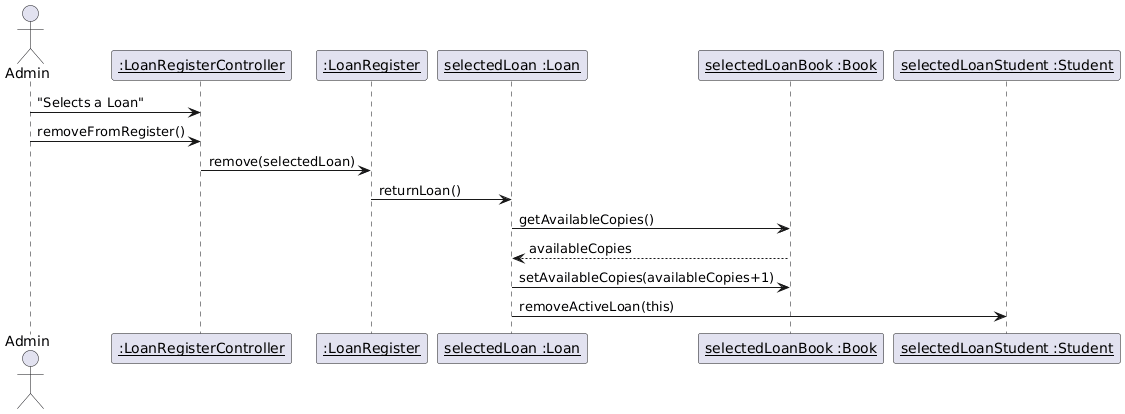

The diagram above was rendered by PlantUML. Its source (embedded in the PNG):
@startuml
'DIAGRAMMA DI SEQUENZA DELLA RIMOZIONE DI UN PRESTITO 

actor Admin

participant "<u>:LoanRegisterController" as LoanRegisterController
participant "<u>:LoanRegister" as LoanRegister 
participant "<u>selectedLoan :Loan" as Loan
participant "<u>selectedLoanBook :Book" as Book
participant "<u>selectedLoanStudent :Student" as Student

Admin -> LoanRegisterController : "Selects a Loan"
Admin -> LoanRegisterController : removeFromRegister()
LoanRegisterController -> LoanRegister : remove(selectedLoan)
LoanRegister -> Loan : returnLoan()
Loan -> Book : getAvailableCopies()
Book --> Loan : availableCopies
Loan -> Book : setAvailableCopies(availableCopies+1)
Loan -> Student : removeActiveLoan(this)
@enduml